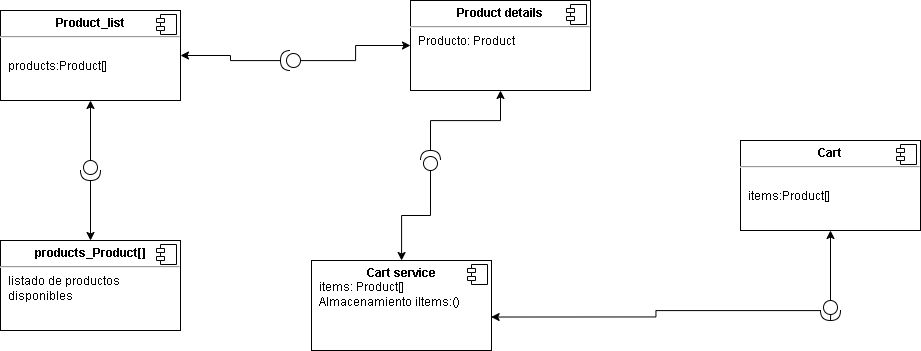

The diagram above was exported from draw.io. Its source (the exported page's mxGraphModel, read from the mxfile embedded in the PNG):
<mxGraphModel dx="1118" dy="2425" grid="1" gridSize="10" guides="1" tooltips="1" connect="1" arrows="1" fold="1" page="1" pageScale="1" pageWidth="827" pageHeight="1169" math="0" shadow="0">
  <root>
    <mxCell id="0" />
    <mxCell id="1" parent="0" />
    <mxCell id="PIqgnPrezscGthXwDvmN-1" value="&lt;p style=&quot;margin:0px;margin-top:6px;text-align:center;&quot;&gt;&lt;b&gt;Cart service&lt;/b&gt;&lt;/p&gt;&lt;p style=&quot;margin:0px;margin-left:8px;&quot;&gt;items: Product[]&lt;/p&gt;&lt;p style=&quot;margin:0px;margin-left:8px;&quot;&gt;Almacenamiento iItems:()&lt;/p&gt;" style="align=left;overflow=fill;html=1;dropTarget=0;whiteSpace=wrap;" vertex="1" parent="1">
      <mxGeometry x="1241" y="-260" width="180" height="90" as="geometry" />
    </mxCell>
    <mxCell id="PIqgnPrezscGthXwDvmN-2" value="" style="shape=component;jettyWidth=8;jettyHeight=4;" vertex="1" parent="PIqgnPrezscGthXwDvmN-1">
      <mxGeometry x="1" width="20" height="20" relative="1" as="geometry">
        <mxPoint x="-24" y="4" as="offset" />
      </mxGeometry>
    </mxCell>
    <mxCell id="PIqgnPrezscGthXwDvmN-3" value="&lt;p style=&quot;margin:0px;margin-top:6px;text-align:center;&quot;&gt;&lt;b&gt;Cart&lt;/b&gt;&lt;/p&gt;&lt;hr&gt;&lt;p style=&quot;margin:0px;margin-left:8px;&quot;&gt;&lt;br&gt;&lt;/p&gt;&lt;p style=&quot;margin:0px;margin-left:8px;&quot;&gt;items:Product[]&lt;/p&gt;" style="align=left;overflow=fill;html=1;dropTarget=0;whiteSpace=wrap;" vertex="1" parent="1">
      <mxGeometry x="1670" y="-380" width="180" height="90" as="geometry" />
    </mxCell>
    <mxCell id="PIqgnPrezscGthXwDvmN-4" value="" style="shape=component;jettyWidth=8;jettyHeight=4;" vertex="1" parent="PIqgnPrezscGthXwDvmN-3">
      <mxGeometry x="1" width="20" height="20" relative="1" as="geometry">
        <mxPoint x="-24" y="4" as="offset" />
      </mxGeometry>
    </mxCell>
    <mxCell id="PIqgnPrezscGthXwDvmN-5" value="&lt;p style=&quot;margin:0px;margin-top:6px;text-align:center;&quot;&gt;&lt;b&gt;products_Product[]&lt;/b&gt;&lt;/p&gt;&lt;hr&gt;&lt;p style=&quot;margin:0px;margin-left:8px;&quot;&gt;listado de productos&lt;br&gt;disponibles&lt;/p&gt;" style="align=left;overflow=fill;html=1;dropTarget=0;whiteSpace=wrap;" vertex="1" parent="1">
      <mxGeometry x="930" y="-280" width="180" height="90" as="geometry" />
    </mxCell>
    <mxCell id="PIqgnPrezscGthXwDvmN-6" value="" style="shape=component;jettyWidth=8;jettyHeight=4;" vertex="1" parent="PIqgnPrezscGthXwDvmN-5">
      <mxGeometry x="1" width="20" height="20" relative="1" as="geometry">
        <mxPoint x="-24" y="4" as="offset" />
      </mxGeometry>
    </mxCell>
    <mxCell id="PIqgnPrezscGthXwDvmN-7" value="&lt;p style=&quot;margin:0px;margin-top:6px;text-align:center;&quot;&gt;&lt;b&gt;Product details&lt;/b&gt;&lt;/p&gt;&lt;hr&gt;&lt;p style=&quot;margin:0px;margin-left:8px;&quot;&gt;Producto: Product&lt;br&gt;&lt;br&gt;&lt;/p&gt;" style="align=left;overflow=fill;html=1;dropTarget=0;whiteSpace=wrap;" vertex="1" parent="1">
      <mxGeometry x="1340" y="-520" width="180" height="90" as="geometry" />
    </mxCell>
    <mxCell id="PIqgnPrezscGthXwDvmN-8" value="" style="shape=component;jettyWidth=8;jettyHeight=4;" vertex="1" parent="PIqgnPrezscGthXwDvmN-7">
      <mxGeometry x="1" width="20" height="20" relative="1" as="geometry">
        <mxPoint x="-24" y="4" as="offset" />
      </mxGeometry>
    </mxCell>
    <mxCell id="PIqgnPrezscGthXwDvmN-9" value="&lt;p style=&quot;margin:0px;margin-top:6px;text-align:center;&quot;&gt;&lt;b&gt;Product_list&lt;/b&gt;&lt;/p&gt;&lt;hr&gt;&lt;p style=&quot;margin:0px;margin-left:8px;&quot;&gt;&lt;br&gt;products:Product[]&lt;/p&gt;" style="align=left;overflow=fill;html=1;dropTarget=0;whiteSpace=wrap;" vertex="1" parent="1">
      <mxGeometry x="930" y="-510" width="180" height="90" as="geometry" />
    </mxCell>
    <mxCell id="PIqgnPrezscGthXwDvmN-10" value="" style="shape=component;jettyWidth=8;jettyHeight=4;" vertex="1" parent="PIqgnPrezscGthXwDvmN-9">
      <mxGeometry x="1" width="20" height="20" relative="1" as="geometry">
        <mxPoint x="-24" y="4" as="offset" />
      </mxGeometry>
    </mxCell>
    <mxCell id="PIqgnPrezscGthXwDvmN-13" value="" style="edgeStyle=orthogonalEdgeStyle;rounded=0;orthogonalLoop=1;jettySize=auto;html=1;" edge="1" parent="1" source="PIqgnPrezscGthXwDvmN-12" target="PIqgnPrezscGthXwDvmN-1">
      <mxGeometry relative="1" as="geometry" />
    </mxCell>
    <mxCell id="PIqgnPrezscGthXwDvmN-16" value="" style="edgeStyle=orthogonalEdgeStyle;rounded=0;orthogonalLoop=1;jettySize=auto;html=1;" edge="1" parent="1" source="PIqgnPrezscGthXwDvmN-12" target="PIqgnPrezscGthXwDvmN-7">
      <mxGeometry relative="1" as="geometry" />
    </mxCell>
    <mxCell id="PIqgnPrezscGthXwDvmN-12" value="" style="shape=providedRequiredInterface;html=1;verticalLabelPosition=bottom;sketch=0;direction=north;" vertex="1" parent="1">
      <mxGeometry x="1350" y="-370" width="20" height="20" as="geometry" />
    </mxCell>
    <mxCell id="PIqgnPrezscGthXwDvmN-22" value="" style="edgeStyle=orthogonalEdgeStyle;rounded=0;orthogonalLoop=1;jettySize=auto;html=1;" edge="1" parent="1" source="PIqgnPrezscGthXwDvmN-17" target="PIqgnPrezscGthXwDvmN-3">
      <mxGeometry relative="1" as="geometry">
        <mxPoint x="1760" y="-200" as="sourcePoint" />
      </mxGeometry>
    </mxCell>
    <mxCell id="PIqgnPrezscGthXwDvmN-24" style="edgeStyle=orthogonalEdgeStyle;rounded=0;orthogonalLoop=1;jettySize=auto;html=1;entryX=0.998;entryY=0.628;entryDx=0;entryDy=0;entryPerimeter=0;" edge="1" parent="1" source="PIqgnPrezscGthXwDvmN-17" target="PIqgnPrezscGthXwDvmN-1">
      <mxGeometry relative="1" as="geometry" />
    </mxCell>
    <mxCell id="PIqgnPrezscGthXwDvmN-27" value="" style="edgeStyle=orthogonalEdgeStyle;rounded=0;orthogonalLoop=1;jettySize=auto;html=1;" edge="1" parent="1" source="PIqgnPrezscGthXwDvmN-26" target="PIqgnPrezscGthXwDvmN-7">
      <mxGeometry relative="1" as="geometry" />
    </mxCell>
    <mxCell id="PIqgnPrezscGthXwDvmN-30" style="edgeStyle=orthogonalEdgeStyle;rounded=0;orthogonalLoop=1;jettySize=auto;html=1;entryX=1;entryY=0.5;entryDx=0;entryDy=0;" edge="1" parent="1" source="PIqgnPrezscGthXwDvmN-26" target="PIqgnPrezscGthXwDvmN-9">
      <mxGeometry relative="1" as="geometry" />
    </mxCell>
    <mxCell id="PIqgnPrezscGthXwDvmN-26" value="" style="shape=providedRequiredInterface;html=1;verticalLabelPosition=bottom;sketch=0;direction=west;" vertex="1" parent="1">
      <mxGeometry x="1210" y="-470" width="20" height="20" as="geometry" />
    </mxCell>
    <mxCell id="PIqgnPrezscGthXwDvmN-32" value="" style="edgeStyle=orthogonalEdgeStyle;rounded=0;orthogonalLoop=1;jettySize=auto;html=1;" edge="1" parent="1" source="PIqgnPrezscGthXwDvmN-31" target="PIqgnPrezscGthXwDvmN-9">
      <mxGeometry relative="1" as="geometry" />
    </mxCell>
    <mxCell id="PIqgnPrezscGthXwDvmN-33" value="" style="edgeStyle=orthogonalEdgeStyle;rounded=0;orthogonalLoop=1;jettySize=auto;html=1;" edge="1" parent="1" source="PIqgnPrezscGthXwDvmN-31" target="PIqgnPrezscGthXwDvmN-5">
      <mxGeometry relative="1" as="geometry" />
    </mxCell>
    <mxCell id="PIqgnPrezscGthXwDvmN-31" value="" style="shape=providedRequiredInterface;html=1;verticalLabelPosition=bottom;sketch=0;direction=south;" vertex="1" parent="1">
      <mxGeometry x="1010" y="-360" width="20" height="20" as="geometry" />
    </mxCell>
    <mxCell id="PIqgnPrezscGthXwDvmN-35" value="" style="edgeStyle=orthogonalEdgeStyle;rounded=0;orthogonalLoop=1;jettySize=auto;html=1;" edge="1" parent="1" target="PIqgnPrezscGthXwDvmN-17">
      <mxGeometry relative="1" as="geometry">
        <mxPoint x="1760" y="-200" as="sourcePoint" />
        <mxPoint x="1760" y="-290" as="targetPoint" />
      </mxGeometry>
    </mxCell>
    <mxCell id="PIqgnPrezscGthXwDvmN-17" value="" style="shape=providedRequiredInterface;html=1;verticalLabelPosition=bottom;sketch=0;direction=south;" vertex="1" parent="1">
      <mxGeometry x="1750" y="-220" width="20" height="20" as="geometry" />
    </mxCell>
  </root>
</mxGraphModel>